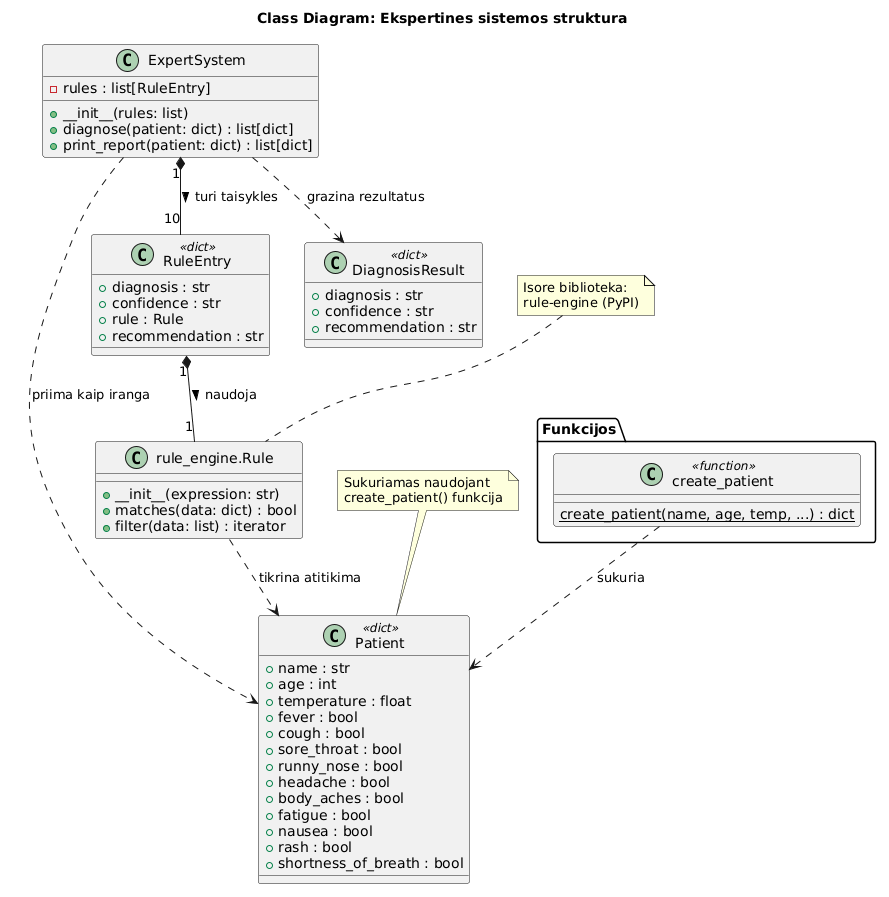

The diagram above was rendered by PlantUML. Its source (embedded in the PNG):
@startuml
title Class Diagram: Ekspertines sistemos struktura
class Patient <<dict>> {
    + name : str
    + age : int
    + temperature : float
    + fever : bool
    + cough : bool
    + sore_throat : bool
    + runny_nose : bool
    + headache : bool
    + body_aches : bool
    + fatigue : bool
    + nausea : bool
    + rash : bool
    + shortness_of_breath : bool
}
class RuleEntry <<dict>> {
    + diagnosis : str
    + confidence : str
    + rule : Rule
    + recommendation : str
}
class ExpertSystem {
    - rules : list[RuleEntry]
    + __init__(rules: list)
    + diagnose(patient: dict) : list[dict]
    + print_report(patient: dict) : list[dict]
}
class "rule_engine.Rule" as Rule {
    + __init__(expression: str)
    + matches(data: dict) : bool
    + filter(data: list) : iterator
}
class DiagnosisResult <<dict>> {
    + diagnosis : str
    + confidence : str
    + recommendation : str
}
note top of Patient
  Sukuriamas naudojant
  create_patient() funkcija
end note
note top of Rule
  Isore biblioteka:
  rule-engine (PyPI)
end note
ExpertSystem "1" *-- "10" RuleEntry : turi taisykles >
RuleEntry "1" *-- "1" Rule : naudoja >
ExpertSystem ..> Patient : priima kaip iranga
ExpertSystem ..> DiagnosisResult : grazina rezultatus
Rule ..> Patient : tikrina atitikima
package "Funkcijos" {
    class create_patient <<function>> {
        {static} create_patient(name, age, temp, ...) : dict
    }
}
create_patient ..> Patient : sukuria
@enduml